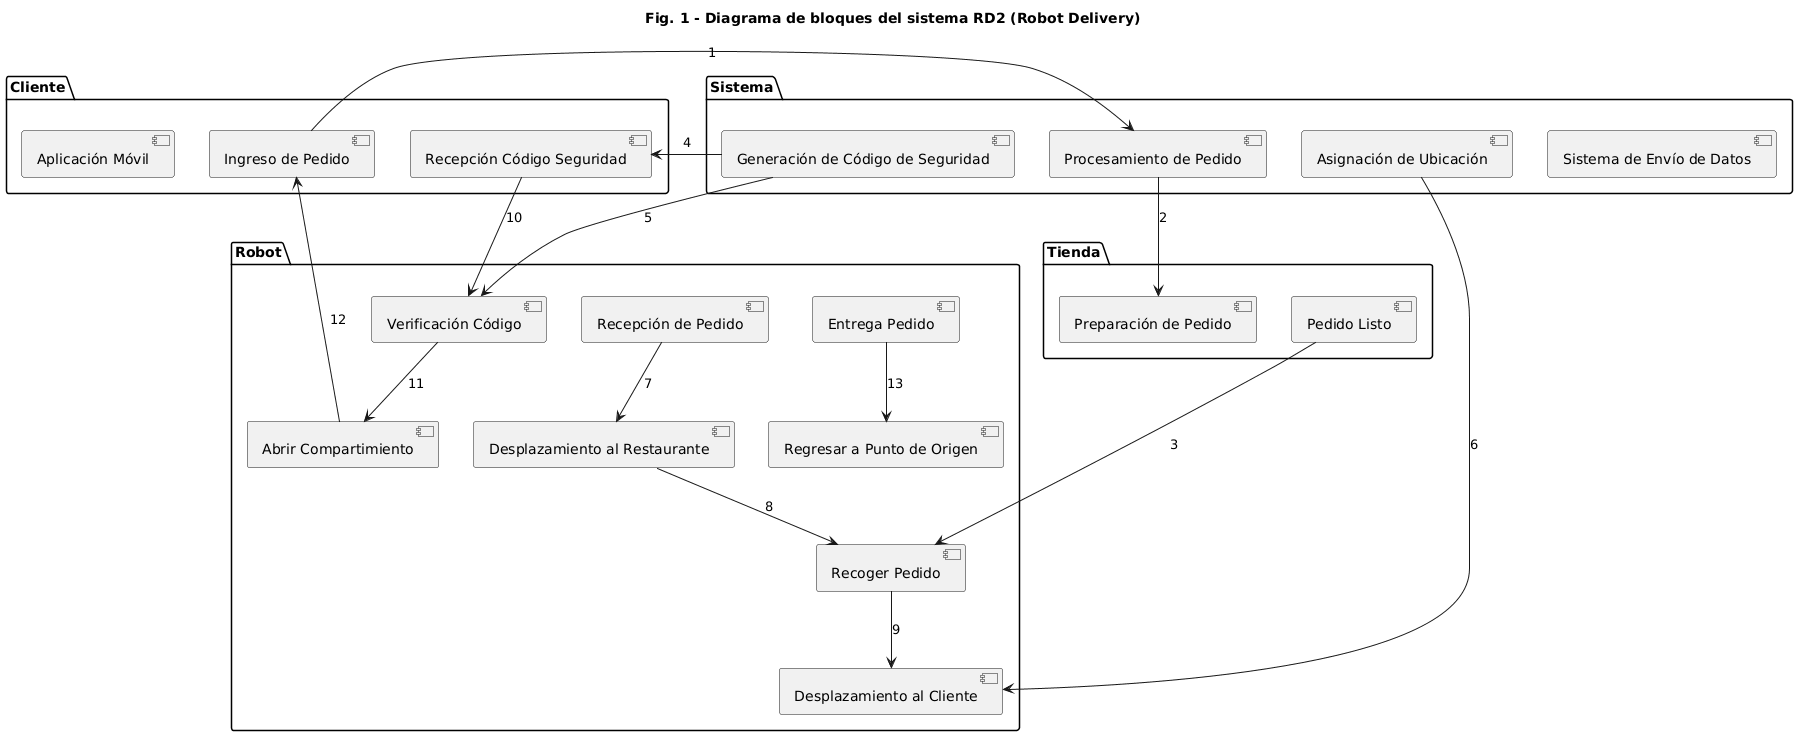

The diagram above was rendered by PlantUML. Its source (embedded in the PNG):
@startuml
title Fig. 1 - Diagrama de bloques del sistema RD2 (Robot Delivery)

' Numeración de referencias
package "Cliente" {
    [Aplicación Móvil] as C1
    [Ingreso de Pedido] as C2
    [Recepción Código Seguridad] as C3
}

package "Sistema" {
    [Procesamiento de Pedido] as S1
    [Generación de Código de Seguridad] as S2
    [Asignación de Ubicación] as S3
    [Sistema de Envío de Datos] as S4
}

package "Tienda" {
    [Preparación de Pedido] as T1
    [Pedido Listo] as T2
}

package "Robot" {
    [Recepción de Pedido] as R1
    [Desplazamiento al Restaurante] as R2
    [Recoger Pedido] as R3
    [Desplazamiento al Cliente] as R4
    [Verificación Código] as R5
    [Abrir Compartimiento] as R6
    [Entrega Pedido] as R7
    [Regresar a Punto de Origen] as R8
}

' Flujo de información
C2 --> S1 : 1
S1 --> T1 : 2
T2 --> R3 : 3
S2 --> C3 : 4
S2 --> R5 : 5
S3 --> R4 : 6
R1 --> R2 : 7
R2 --> R3 : 8
R3 --> R4 : 9
C3 --> R5 : 10
R5 --> R6 : 11
R6 --> C2 : 12
R7 --> R8 : 13
@enduml